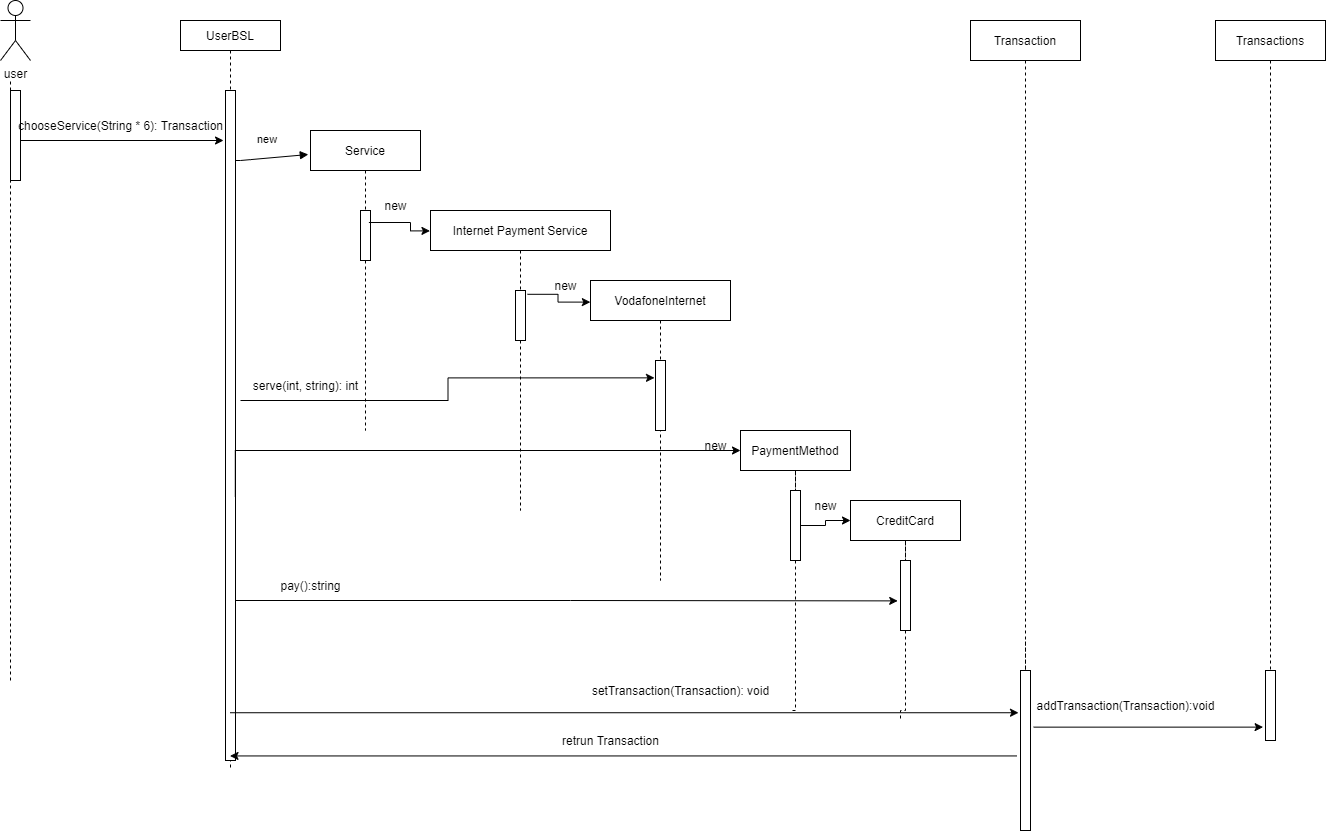

The diagram above was exported from draw.io. Its source (the exported page's mxGraphModel, read from the mxfile embedded in the PNG):
<mxGraphModel dx="1874" dy="584" grid="1" gridSize="10" guides="1" tooltips="1" connect="1" arrows="1" fold="1" page="1" pageScale="1" pageWidth="850" pageHeight="1100" math="0" shadow="0">
  <root>
    <mxCell id="0" />
    <mxCell id="1" parent="0" />
    <mxCell id="3nuBFxr9cyL0pnOWT2aG-1" value="UserBSL" style="shape=umlLifeline;perimeter=lifelinePerimeter;container=1;collapsible=0;recursiveResize=0;rounded=0;shadow=0;strokeWidth=1;size=30;" parent="1" vertex="1">
      <mxGeometry x="130" y="80" width="100" height="750" as="geometry" />
    </mxCell>
    <mxCell id="3nuBFxr9cyL0pnOWT2aG-2" value="" style="points=[];perimeter=orthogonalPerimeter;rounded=0;shadow=0;strokeWidth=1;" parent="3nuBFxr9cyL0pnOWT2aG-1" vertex="1">
      <mxGeometry x="45" y="70" width="10" height="670" as="geometry" />
    </mxCell>
    <mxCell id="3nuBFxr9cyL0pnOWT2aG-5" value="Service" style="shape=umlLifeline;perimeter=lifelinePerimeter;container=1;collapsible=0;recursiveResize=0;rounded=0;shadow=0;strokeWidth=1;" parent="1" vertex="1">
      <mxGeometry x="260" y="190" width="110" height="300" as="geometry" />
    </mxCell>
    <mxCell id="3nuBFxr9cyL0pnOWT2aG-6" value="" style="points=[];perimeter=orthogonalPerimeter;rounded=0;shadow=0;strokeWidth=1;" parent="3nuBFxr9cyL0pnOWT2aG-5" vertex="1">
      <mxGeometry x="50" y="80" width="10" height="50" as="geometry" />
    </mxCell>
    <mxCell id="AxxzhcZkd3s1bWadraRZ-23" value="new" style="text;html=1;align=center;verticalAlign=middle;resizable=0;points=[];autosize=1;strokeColor=none;fillColor=none;" parent="3nuBFxr9cyL0pnOWT2aG-5" vertex="1">
      <mxGeometry x="60" y="60" width="50" height="30" as="geometry" />
    </mxCell>
    <mxCell id="3nuBFxr9cyL0pnOWT2aG-8" value="new" style="verticalAlign=bottom;endArrow=block;shadow=0;strokeWidth=1;entryX=-0.02;entryY=0.08;entryDx=0;entryDy=0;entryPerimeter=0;" parent="1" source="3nuBFxr9cyL0pnOWT2aG-2" target="3nuBFxr9cyL0pnOWT2aG-5" edge="1">
      <mxGeometry x="-0.0881" y="10" relative="1" as="geometry">
        <mxPoint x="275" y="160" as="sourcePoint" />
        <Array as="points">
          <mxPoint x="190" y="220" />
        </Array>
        <mxPoint as="offset" />
      </mxGeometry>
    </mxCell>
    <mxCell id="AxxzhcZkd3s1bWadraRZ-1" value="Internet Payment Service" style="shape=umlLifeline;perimeter=lifelinePerimeter;container=1;collapsible=0;recursiveResize=0;rounded=0;shadow=0;strokeWidth=1;" parent="1" vertex="1">
      <mxGeometry x="380" y="270" width="180" height="300" as="geometry" />
    </mxCell>
    <mxCell id="AxxzhcZkd3s1bWadraRZ-2" value="" style="points=[];perimeter=orthogonalPerimeter;rounded=0;shadow=0;strokeWidth=1;" parent="AxxzhcZkd3s1bWadraRZ-1" vertex="1">
      <mxGeometry x="85" y="80" width="10" height="50" as="geometry" />
    </mxCell>
    <mxCell id="AxxzhcZkd3s1bWadraRZ-24" value="new" style="text;html=1;align=center;verticalAlign=middle;resizable=0;points=[];autosize=1;strokeColor=none;fillColor=none;" parent="AxxzhcZkd3s1bWadraRZ-1" vertex="1">
      <mxGeometry x="110" y="60" width="50" height="30" as="geometry" />
    </mxCell>
    <mxCell id="AxxzhcZkd3s1bWadraRZ-3" value="VodafoneInternet" style="shape=umlLifeline;perimeter=lifelinePerimeter;container=1;collapsible=0;recursiveResize=0;rounded=0;shadow=0;strokeWidth=1;" parent="1" vertex="1">
      <mxGeometry x="540" y="340" width="140" height="300" as="geometry" />
    </mxCell>
    <mxCell id="AxxzhcZkd3s1bWadraRZ-4" value="" style="points=[];perimeter=orthogonalPerimeter;rounded=0;shadow=0;strokeWidth=1;" parent="AxxzhcZkd3s1bWadraRZ-3" vertex="1">
      <mxGeometry x="65" y="80" width="10" height="70" as="geometry" />
    </mxCell>
    <mxCell id="AxxzhcZkd3s1bWadraRZ-41" value="new" style="text;html=1;align=center;verticalAlign=middle;resizable=0;points=[];autosize=1;strokeColor=none;fillColor=none;" parent="AxxzhcZkd3s1bWadraRZ-3" vertex="1">
      <mxGeometry x="100" y="150" width="50" height="30" as="geometry" />
    </mxCell>
    <mxCell id="AxxzhcZkd3s1bWadraRZ-5" value="user" style="shape=umlActor;verticalLabelPosition=bottom;verticalAlign=top;html=1;outlineConnect=0;" parent="1" vertex="1">
      <mxGeometry x="-50" y="60" width="30" height="60" as="geometry" />
    </mxCell>
    <mxCell id="AxxzhcZkd3s1bWadraRZ-7" style="edgeStyle=orthogonalEdgeStyle;rounded=0;orthogonalLoop=1;jettySize=auto;html=1;entryX=-0.003;entryY=0.068;entryDx=0;entryDy=0;entryPerimeter=0;exitX=-0.032;exitY=1.067;exitDx=0;exitDy=0;exitPerimeter=0;" parent="1" source="AxxzhcZkd3s1bWadraRZ-23" target="AxxzhcZkd3s1bWadraRZ-1" edge="1">
      <mxGeometry relative="1" as="geometry">
        <Array as="points">
          <mxPoint x="360" y="282" />
          <mxPoint x="360" y="290" />
        </Array>
      </mxGeometry>
    </mxCell>
    <mxCell id="AxxzhcZkd3s1bWadraRZ-12" style="edgeStyle=orthogonalEdgeStyle;rounded=0;orthogonalLoop=1;jettySize=auto;html=1;entryX=-0.001;entryY=0.072;entryDx=0;entryDy=0;entryPerimeter=0;exitX=1.197;exitY=0.076;exitDx=0;exitDy=0;exitPerimeter=0;" parent="1" source="AxxzhcZkd3s1bWadraRZ-2" target="AxxzhcZkd3s1bWadraRZ-3" edge="1">
      <mxGeometry relative="1" as="geometry" />
    </mxCell>
    <mxCell id="AxxzhcZkd3s1bWadraRZ-16" value="" style="endArrow=none;dashed=1;html=1;rounded=0;startArrow=none;" parent="1" source="AxxzhcZkd3s1bWadraRZ-17" edge="1">
      <mxGeometry width="50" height="50" relative="1" as="geometry">
        <mxPoint x="-40" y="490" as="sourcePoint" />
        <mxPoint x="-40" y="140" as="targetPoint" />
      </mxGeometry>
    </mxCell>
    <mxCell id="AxxzhcZkd3s1bWadraRZ-25" style="edgeStyle=orthogonalEdgeStyle;rounded=0;orthogonalLoop=1;jettySize=auto;html=1;entryX=-0.1;entryY=0.248;entryDx=0;entryDy=0;entryPerimeter=0;" parent="1" target="AxxzhcZkd3s1bWadraRZ-4" edge="1">
      <mxGeometry relative="1" as="geometry">
        <mxPoint x="190" y="460" as="sourcePoint" />
      </mxGeometry>
    </mxCell>
    <mxCell id="AxxzhcZkd3s1bWadraRZ-17" value="" style="points=[];perimeter=orthogonalPerimeter;rounded=0;shadow=0;strokeWidth=1;" parent="1" vertex="1">
      <mxGeometry x="-40" y="150" width="10" height="90" as="geometry" />
    </mxCell>
    <mxCell id="AxxzhcZkd3s1bWadraRZ-18" value="" style="endArrow=none;dashed=1;html=1;rounded=0;" parent="1" target="AxxzhcZkd3s1bWadraRZ-17" edge="1">
      <mxGeometry width="50" height="50" relative="1" as="geometry">
        <mxPoint x="-40" y="740" as="sourcePoint" />
        <mxPoint x="-40" y="140" as="targetPoint" />
      </mxGeometry>
    </mxCell>
    <mxCell id="AxxzhcZkd3s1bWadraRZ-20" style="edgeStyle=orthogonalEdgeStyle;rounded=0;orthogonalLoop=1;jettySize=auto;html=1;entryX=-0.031;entryY=0.055;entryDx=0;entryDy=0;entryPerimeter=0;exitX=1.166;exitY=0.055;exitDx=0;exitDy=0;exitPerimeter=0;" parent="1" edge="1">
      <mxGeometry relative="1" as="geometry">
        <mxPoint x="-29.99999999999992" y="200.00000000000006" as="sourcePoint" />
        <mxPoint x="173.02999999999983" y="200.00000000000006" as="targetPoint" />
      </mxGeometry>
    </mxCell>
    <mxCell id="AxxzhcZkd3s1bWadraRZ-22" value="chooseService(String * 6): Transaction" style="text;html=1;align=center;verticalAlign=middle;resizable=0;points=[];autosize=1;strokeColor=none;fillColor=none;" parent="1" vertex="1">
      <mxGeometry x="-45" y="170" width="230" height="30" as="geometry" />
    </mxCell>
    <mxCell id="AxxzhcZkd3s1bWadraRZ-32" value="serve(int, string): int" style="text;html=1;align=center;verticalAlign=middle;resizable=0;points=[];autosize=1;strokeColor=none;fillColor=none;" parent="1" vertex="1">
      <mxGeometry x="190" y="430" width="130" height="30" as="geometry" />
    </mxCell>
    <mxCell id="AxxzhcZkd3s1bWadraRZ-34" style="edgeStyle=orthogonalEdgeStyle;rounded=0;orthogonalLoop=1;jettySize=auto;html=1;entryX=0;entryY=0.5;entryDx=0;entryDy=0;entryPerimeter=0;exitX=0.98;exitY=0.606;exitDx=0;exitDy=0;exitPerimeter=0;" parent="1" source="3nuBFxr9cyL0pnOWT2aG-2" target="AxxzhcZkd3s1bWadraRZ-35" edge="1">
      <mxGeometry relative="1" as="geometry">
        <mxPoint x="730" y="490" as="targetPoint" />
        <Array as="points">
          <mxPoint x="185" y="510" />
        </Array>
      </mxGeometry>
    </mxCell>
    <mxCell id="AxxzhcZkd3s1bWadraRZ-38" value="" style="edgeStyle=orthogonalEdgeStyle;rounded=0;orthogonalLoop=1;jettySize=auto;html=1;endArrow=none;endFill=0;dashed=1;startArrow=none;exitX=0.5;exitY=1;exitDx=0;exitDy=0;" parent="1" source="AxxzhcZkd3s1bWadraRZ-39" edge="1">
      <mxGeometry relative="1" as="geometry">
        <mxPoint x="740" y="770" as="targetPoint" />
        <Array as="points">
          <mxPoint x="745" y="770" />
        </Array>
      </mxGeometry>
    </mxCell>
    <mxCell id="AxxzhcZkd3s1bWadraRZ-35" value="PaymentMethod" style="rounded=0;whiteSpace=wrap;html=1;" parent="1" vertex="1">
      <mxGeometry x="690" y="490" width="110" height="40" as="geometry" />
    </mxCell>
    <mxCell id="AxxzhcZkd3s1bWadraRZ-49" style="edgeStyle=orthogonalEdgeStyle;rounded=0;orthogonalLoop=1;jettySize=auto;html=1;entryX=0;entryY=0.5;entryDx=0;entryDy=0;endArrow=classic;endFill=1;" parent="1" source="AxxzhcZkd3s1bWadraRZ-39" target="AxxzhcZkd3s1bWadraRZ-46" edge="1">
      <mxGeometry relative="1" as="geometry" />
    </mxCell>
    <mxCell id="AxxzhcZkd3s1bWadraRZ-39" value="" style="points=[];perimeter=orthogonalPerimeter;rounded=0;shadow=0;strokeWidth=1;" parent="1" vertex="1">
      <mxGeometry x="740" y="550" width="10" height="70" as="geometry" />
    </mxCell>
    <mxCell id="AxxzhcZkd3s1bWadraRZ-42" value="" style="edgeStyle=orthogonalEdgeStyle;rounded=0;orthogonalLoop=1;jettySize=auto;html=1;endArrow=none;endFill=0;dashed=1;startArrow=none;exitX=0.5;exitY=1;exitDx=0;exitDy=0;" parent="1" source="AxxzhcZkd3s1bWadraRZ-35" target="AxxzhcZkd3s1bWadraRZ-39" edge="1">
      <mxGeometry relative="1" as="geometry">
        <mxPoint x="745" y="530" as="sourcePoint" />
        <mxPoint x="740" y="770" as="targetPoint" />
        <Array as="points" />
      </mxGeometry>
    </mxCell>
    <mxCell id="AxxzhcZkd3s1bWadraRZ-43" style="edgeStyle=orthogonalEdgeStyle;rounded=0;orthogonalLoop=1;jettySize=auto;html=1;entryX=-0.28;entryY=0.577;entryDx=0;entryDy=0;entryPerimeter=0;endArrow=classic;endFill=1;" parent="1" source="3nuBFxr9cyL0pnOWT2aG-2" target="AxxzhcZkd3s1bWadraRZ-47" edge="1">
      <mxGeometry relative="1" as="geometry">
        <Array as="points">
          <mxPoint x="520" y="660" />
          <mxPoint x="520" y="660" />
        </Array>
      </mxGeometry>
    </mxCell>
    <mxCell id="AxxzhcZkd3s1bWadraRZ-44" value="pay():string" style="text;html=1;align=center;verticalAlign=middle;resizable=0;points=[];autosize=1;strokeColor=none;fillColor=none;" parent="1" vertex="1">
      <mxGeometry x="220" y="630" width="80" height="30" as="geometry" />
    </mxCell>
    <mxCell id="AxxzhcZkd3s1bWadraRZ-45" value="" style="edgeStyle=orthogonalEdgeStyle;rounded=0;orthogonalLoop=1;jettySize=auto;html=1;endArrow=none;endFill=0;dashed=1;startArrow=none;exitX=0.5;exitY=1;exitDx=0;exitDy=0;" parent="1" source="AxxzhcZkd3s1bWadraRZ-47" edge="1">
      <mxGeometry relative="1" as="geometry">
        <mxPoint x="850" y="780" as="targetPoint" />
        <Array as="points">
          <mxPoint x="855" y="770" />
          <mxPoint x="850" y="770" />
        </Array>
      </mxGeometry>
    </mxCell>
    <mxCell id="AxxzhcZkd3s1bWadraRZ-46" value="CreditCard" style="rounded=0;whiteSpace=wrap;html=1;" parent="1" vertex="1">
      <mxGeometry x="800" y="560" width="110" height="40" as="geometry" />
    </mxCell>
    <mxCell id="AxxzhcZkd3s1bWadraRZ-47" value="" style="points=[];perimeter=orthogonalPerimeter;rounded=0;shadow=0;strokeWidth=1;" parent="1" vertex="1">
      <mxGeometry x="850" y="620" width="10" height="70" as="geometry" />
    </mxCell>
    <mxCell id="AxxzhcZkd3s1bWadraRZ-48" value="" style="edgeStyle=orthogonalEdgeStyle;rounded=0;orthogonalLoop=1;jettySize=auto;html=1;endArrow=none;endFill=0;dashed=1;startArrow=none;exitX=0.5;exitY=1;exitDx=0;exitDy=0;" parent="1" source="AxxzhcZkd3s1bWadraRZ-46" target="AxxzhcZkd3s1bWadraRZ-47" edge="1">
      <mxGeometry relative="1" as="geometry">
        <mxPoint x="855" y="600" as="sourcePoint" />
        <mxPoint x="850" y="840" as="targetPoint" />
        <Array as="points" />
      </mxGeometry>
    </mxCell>
    <mxCell id="AxxzhcZkd3s1bWadraRZ-50" value="new" style="text;html=1;align=center;verticalAlign=middle;resizable=0;points=[];autosize=1;strokeColor=none;fillColor=none;" parent="1" vertex="1">
      <mxGeometry x="750" y="550" width="50" height="30" as="geometry" />
    </mxCell>
    <mxCell id="51rj8SAu-dGFmQ5YKJYZ-1" value="" style="edgeStyle=orthogonalEdgeStyle;rounded=0;orthogonalLoop=1;jettySize=auto;html=1;endArrow=none;endFill=0;dashed=1;startArrow=none;exitX=0.5;exitY=1;exitDx=0;exitDy=0;" parent="1" source="51rj8SAu-dGFmQ5YKJYZ-4" edge="1">
      <mxGeometry relative="1" as="geometry">
        <mxPoint x="980" y="882.4000244140625" as="targetPoint" />
        <Array as="points">
          <mxPoint x="975" y="700" />
          <mxPoint x="975" y="700" />
        </Array>
      </mxGeometry>
    </mxCell>
    <mxCell id="51rj8SAu-dGFmQ5YKJYZ-2" value="Transaction" style="rounded=0;whiteSpace=wrap;html=1;" parent="1" vertex="1">
      <mxGeometry x="920" y="80" width="110" height="40" as="geometry" />
    </mxCell>
    <mxCell id="51rj8SAu-dGFmQ5YKJYZ-4" value="" style="points=[];perimeter=orthogonalPerimeter;rounded=0;shadow=0;strokeWidth=1;" parent="1" vertex="1">
      <mxGeometry x="970" y="730" width="10" height="160" as="geometry" />
    </mxCell>
    <mxCell id="51rj8SAu-dGFmQ5YKJYZ-5" value="" style="edgeStyle=orthogonalEdgeStyle;rounded=0;orthogonalLoop=1;jettySize=auto;html=1;endArrow=none;endFill=0;dashed=1;startArrow=none;exitX=0.5;exitY=1;exitDx=0;exitDy=0;" parent="1" source="51rj8SAu-dGFmQ5YKJYZ-2" target="51rj8SAu-dGFmQ5YKJYZ-4" edge="1">
      <mxGeometry relative="1" as="geometry">
        <mxPoint x="975" y="120" as="sourcePoint" />
        <mxPoint x="970" y="360" as="targetPoint" />
        <Array as="points" />
      </mxGeometry>
    </mxCell>
    <mxCell id="51rj8SAu-dGFmQ5YKJYZ-7" value="" style="endArrow=classic;html=1;entryX=-0.2;entryY=0.264;entryDx=0;entryDy=0;entryPerimeter=0;" parent="1" source="3nuBFxr9cyL0pnOWT2aG-1" target="51rj8SAu-dGFmQ5YKJYZ-4" edge="1">
      <mxGeometry width="50" height="50" relative="1" as="geometry">
        <mxPoint x="640" y="610" as="sourcePoint" />
        <mxPoint x="690" y="560" as="targetPoint" />
      </mxGeometry>
    </mxCell>
    <mxCell id="51rj8SAu-dGFmQ5YKJYZ-8" value="setTransaction(Transaction): void" style="text;html=1;align=center;verticalAlign=middle;resizable=0;points=[];autosize=1;" parent="1" vertex="1">
      <mxGeometry x="535" y="740" width="190" height="20" as="geometry" />
    </mxCell>
    <mxCell id="51rj8SAu-dGFmQ5YKJYZ-9" value="Transactions" style="rounded=0;whiteSpace=wrap;html=1;" parent="1" vertex="1">
      <mxGeometry x="1165" y="80" width="110" height="40" as="geometry" />
    </mxCell>
    <mxCell id="51rj8SAu-dGFmQ5YKJYZ-10" value="" style="points=[];perimeter=orthogonalPerimeter;rounded=0;shadow=0;strokeWidth=1;" parent="1" vertex="1">
      <mxGeometry x="1215" y="730" width="10" height="70" as="geometry" />
    </mxCell>
    <mxCell id="51rj8SAu-dGFmQ5YKJYZ-11" value="" style="edgeStyle=orthogonalEdgeStyle;rounded=0;orthogonalLoop=1;jettySize=auto;html=1;endArrow=none;endFill=0;dashed=1;startArrow=none;exitX=0.5;exitY=1;exitDx=0;exitDy=0;" parent="1" source="51rj8SAu-dGFmQ5YKJYZ-9" target="51rj8SAu-dGFmQ5YKJYZ-10" edge="1">
      <mxGeometry relative="1" as="geometry">
        <mxPoint x="1155" y="120" as="sourcePoint" />
        <mxPoint x="1150" y="360" as="targetPoint" />
        <Array as="points" />
      </mxGeometry>
    </mxCell>
    <mxCell id="51rj8SAu-dGFmQ5YKJYZ-12" value="" style="endArrow=classic;html=1;entryX=-0.24;entryY=0.809;entryDx=0;entryDy=0;entryPerimeter=0;exitX=1.32;exitY=0.354;exitDx=0;exitDy=0;exitPerimeter=0;" parent="1" source="51rj8SAu-dGFmQ5YKJYZ-4" target="51rj8SAu-dGFmQ5YKJYZ-10" edge="1">
      <mxGeometry width="50" height="50" relative="1" as="geometry">
        <mxPoint x="640" y="660" as="sourcePoint" />
        <mxPoint x="690" y="610" as="targetPoint" />
      </mxGeometry>
    </mxCell>
    <mxCell id="51rj8SAu-dGFmQ5YKJYZ-13" value="addTransaction(Transaction):void" style="text;html=1;align=center;verticalAlign=middle;resizable=0;points=[];autosize=1;" parent="1" vertex="1">
      <mxGeometry x="980" y="755" width="190" height="20" as="geometry" />
    </mxCell>
    <mxCell id="x4mJaSgdJAzIbEhiyv4B-1" value="" style="endArrow=classic;html=1;rounded=0;exitX=-0.36;exitY=0.534;exitDx=0;exitDy=0;exitPerimeter=0;" parent="1" source="51rj8SAu-dGFmQ5YKJYZ-4" target="3nuBFxr9cyL0pnOWT2aG-1" edge="1">
      <mxGeometry width="50" height="50" relative="1" as="geometry">
        <mxPoint x="530" y="860" as="sourcePoint" />
        <mxPoint x="580" y="810" as="targetPoint" />
      </mxGeometry>
    </mxCell>
    <mxCell id="x4mJaSgdJAzIbEhiyv4B-2" value="retrun Transaction" style="text;html=1;align=center;verticalAlign=middle;resizable=0;points=[];autosize=1;strokeColor=none;fillColor=none;" parent="1" vertex="1">
      <mxGeometry x="500" y="785" width="120" height="30" as="geometry" />
    </mxCell>
  </root>
</mxGraphModel>